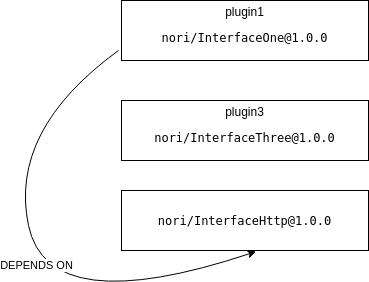

The diagram above was exported from draw.io. Its source (the exported page's mxGraphModel, read from the mxfile embedded in the PNG):
<mxGraphModel dx="1355" dy="729" grid="1" gridSize="10" guides="1" tooltips="1" connect="1" arrows="1" fold="1" page="1" pageScale="1" pageWidth="827" pageHeight="1169" math="0" shadow="0">
  <root>
    <mxCell id="0" />
    <mxCell id="1" parent="0" />
    <mxCell id="Mb_dR1OUN00MmmIYzumh-1" value="plugin1&lt;br&gt;&lt;pre style=&quot;font-size: 9pt; font-family: &amp;quot;dejavu sans mono&amp;quot;;&quot;&gt;&lt;span style=&quot;&quot;&gt;nori/InterfaceOne@1.0.0&lt;/span&gt;&lt;/pre&gt;" style="rounded=0;whiteSpace=wrap;html=1;fontColor=#000000;labelBackgroundColor=#ffffff;" parent="1" vertex="1">
      <mxGeometry x="203" y="130" width="247" height="60" as="geometry" />
    </mxCell>
    <mxCell id="Mb_dR1OUN00MmmIYzumh-5" value="plugin3&lt;br&gt;&lt;pre style=&quot;font-size: 9pt; font-family: &amp;quot;dejavu sans mono&amp;quot;;&quot;&gt;&lt;span style=&quot;&quot;&gt;nori/InterfaceThree@1.0.0&lt;/span&gt;&lt;/pre&gt;" style="rounded=0;whiteSpace=wrap;html=1;fontColor=#000000;labelBackgroundColor=#ffffff;" parent="1" vertex="1">
      <mxGeometry x="203" y="230" width="247" height="60" as="geometry" />
    </mxCell>
    <mxCell id="Mb_dR1OUN00MmmIYzumh-22" value="&lt;pre style=&quot;font-family: &amp;quot;dejavu sans mono&amp;quot;; font-size: 9pt;&quot;&gt;&lt;pre style=&quot;font-family: &amp;quot;dejavu sans mono&amp;quot;; font-size: 9pt;&quot;&gt;&lt;pre style=&quot;font-family: &amp;quot;dejavu sans mono&amp;quot; ; font-size: 9pt&quot;&gt;&lt;span style=&quot;&quot;&gt;nori/InterfaceHttp@1.0.0&lt;/span&gt;&lt;/pre&gt;&lt;/pre&gt;&lt;/pre&gt;" style="rounded=0;html=1;fontColor=#000000;whiteSpace=wrap;labelBackgroundColor=#ffffff;" parent="1" vertex="1">
      <mxGeometry x="203" y="320" width="247" height="60" as="geometry" />
    </mxCell>
    <mxCell id="Mb_dR1OUN00MmmIYzumh-29" value="DEPENDS ON" style="curved=1;endArrow=classic;html=1;fontColor=#000000;entryX=0.545;entryY=1.017;entryDx=0;entryDy=0;entryPerimeter=0;labelBackgroundColor=#ffffff;" parent="1" target="Mb_dR1OUN00MmmIYzumh-22" edge="1">
      <mxGeometry width="50" height="50" relative="1" as="geometry">
        <mxPoint x="200" y="180" as="sourcePoint" />
        <mxPoint x="250" y="470" as="targetPoint" />
        <Array as="points">
          <mxPoint x="90" y="260" />
          <mxPoint x="130" y="450" />
        </Array>
      </mxGeometry>
    </mxCell>
  </root>
</mxGraphModel>